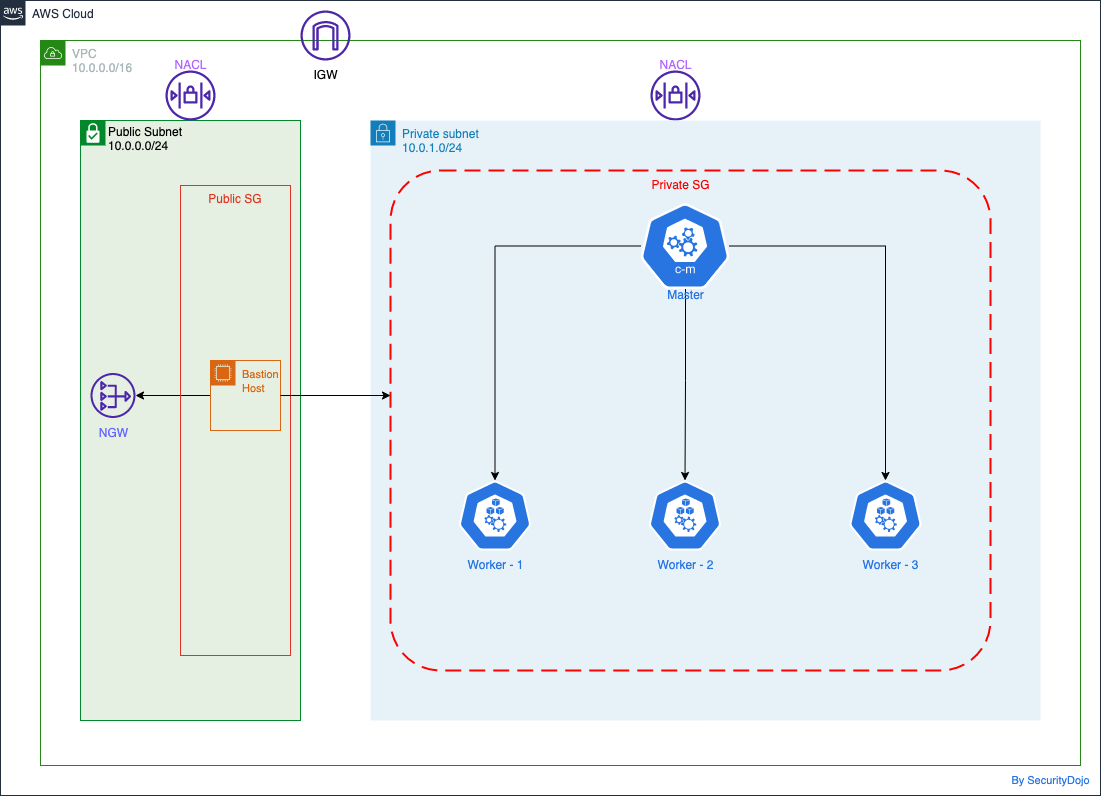

The diagram above was exported from draw.io. Its source (the exported page's mxGraphModel, read from the mxfile embedded in the PNG):
<mxGraphModel dx="1505" dy="1744" grid="1" gridSize="10" guides="1" tooltips="1" connect="1" arrows="1" fold="1" page="1" pageScale="1" pageWidth="1169" pageHeight="827" math="0" shadow="0">
  <root>
    <mxCell id="0" />
    <mxCell id="1" parent="0" />
    <mxCell id="UEzPUAAOIrF-is8g5C7q-175" value="AWS Cloud" style="points=[[0,0],[0.25,0],[0.5,0],[0.75,0],[1,0],[1,0.25],[1,0.5],[1,0.75],[1,1],[0.75,1],[0.5,1],[0.25,1],[0,1],[0,0.75],[0,0.5],[0,0.25]];outlineConnect=0;gradientColor=none;html=1;whiteSpace=wrap;fontSize=12;fontStyle=0;shape=mxgraph.aws4.group;grIcon=mxgraph.aws4.group_aws_cloud_alt;strokeColor=#232F3E;fillColor=none;verticalAlign=top;align=left;spacingLeft=30;fontColor=#232F3E;dashed=0;labelBackgroundColor=#ffffff;container=1;pointerEvents=0;collapsible=0;recursiveResize=0;movable=0;resizable=0;rotatable=0;deletable=0;editable=0;connectable=0;" parent="1" vertex="1">
      <mxGeometry x="40" y="-790" width="1100" height="795" as="geometry" />
    </mxCell>
    <mxCell id="W9L-pmkDiEZpZNheK4EW-19" value="VPC&lt;br&gt;10.0.0.0/16&lt;span class=&quot;pl-s&quot;&gt;&lt;/span&gt;" style="points=[[0,0],[0.25,0],[0.5,0],[0.75,0],[1,0],[1,0.25],[1,0.5],[1,0.75],[1,1],[0.75,1],[0.5,1],[0.25,1],[0,1],[0,0.75],[0,0.5],[0,0.25]];outlineConnect=0;gradientColor=none;html=1;whiteSpace=wrap;fontSize=12;fontStyle=0;container=1;pointerEvents=0;collapsible=0;recursiveResize=0;shape=mxgraph.aws4.group;grIcon=mxgraph.aws4.group_vpc;strokeColor=#248814;fillColor=none;verticalAlign=top;align=left;spacingLeft=30;fontColor=#AAB7B8;dashed=0;" vertex="1" parent="UEzPUAAOIrF-is8g5C7q-175">
      <mxGeometry x="40" y="40" width="1040" height="725" as="geometry" />
    </mxCell>
    <mxCell id="W9L-pmkDiEZpZNheK4EW-21" value="Public Subnet&lt;br&gt;10.0.0.0/24" style="shape=mxgraph.ibm.box;prType=subnet;fontStyle=0;verticalAlign=top;align=left;spacingLeft=32;spacingTop=4;fillColor=#E6F0E2;rounded=0;whiteSpace=wrap;html=1;strokeColor=#00882B;strokeWidth=1;dashed=0;container=1;spacing=-4;collapsible=0;expand=0;recursiveResize=0;" vertex="1" parent="W9L-pmkDiEZpZNheK4EW-19">
      <mxGeometry x="40" y="80" width="220" height="600" as="geometry" />
    </mxCell>
    <mxCell id="W9L-pmkDiEZpZNheK4EW-38" style="edgeStyle=orthogonalEdgeStyle;rounded=0;orthogonalLoop=1;jettySize=auto;html=1;" edge="1" parent="W9L-pmkDiEZpZNheK4EW-21" source="W9L-pmkDiEZpZNheK4EW-20" target="W9L-pmkDiEZpZNheK4EW-34">
      <mxGeometry relative="1" as="geometry" />
    </mxCell>
    <mxCell id="W9L-pmkDiEZpZNheK4EW-20" value="&lt;span style=&quot;font-size: 11px;&quot;&gt;Bastion Host&lt;/span&gt;" style="points=[[0,0],[0.25,0],[0.5,0],[0.75,0],[1,0],[1,0.25],[1,0.5],[1,0.75],[1,1],[0.75,1],[0.5,1],[0.25,1],[0,1],[0,0.75],[0,0.5],[0,0.25]];outlineConnect=0;gradientColor=none;html=1;whiteSpace=wrap;fontSize=12;fontStyle=0;container=1;pointerEvents=0;collapsible=0;recursiveResize=0;shape=mxgraph.aws4.group;grIcon=mxgraph.aws4.group_ec2_instance_contents;strokeColor=#D86613;fillColor=none;verticalAlign=top;align=left;spacingLeft=30;fontColor=#D86613;dashed=0;" vertex="1" parent="W9L-pmkDiEZpZNheK4EW-21">
      <mxGeometry x="130" y="240" width="70" height="70" as="geometry" />
    </mxCell>
    <mxCell id="W9L-pmkDiEZpZNheK4EW-34" value="" style="sketch=0;outlineConnect=0;fontColor=#232F3E;gradientColor=none;fillColor=#4D27AA;strokeColor=none;dashed=0;verticalLabelPosition=bottom;verticalAlign=top;align=center;html=1;fontSize=12;fontStyle=0;aspect=fixed;pointerEvents=1;shape=mxgraph.aws4.nat_gateway;" vertex="1" parent="W9L-pmkDiEZpZNheK4EW-21">
      <mxGeometry x="10" y="252.5" width="45" height="45" as="geometry" />
    </mxCell>
    <mxCell id="W9L-pmkDiEZpZNheK4EW-56" value="Public SG" style="fillColor=none;strokeColor=#DD3522;verticalAlign=top;fontStyle=0;fontColor=#DD3522;" vertex="1" parent="W9L-pmkDiEZpZNheK4EW-21">
      <mxGeometry x="100" y="65" width="110" height="470" as="geometry" />
    </mxCell>
    <mxCell id="W9L-pmkDiEZpZNheK4EW-71" value="NGW" style="text;html=1;align=center;verticalAlign=middle;resizable=0;points=[];autosize=1;strokeColor=none;fillColor=none;fontColor=#6666FF;" vertex="1" parent="W9L-pmkDiEZpZNheK4EW-21">
      <mxGeometry x="7.5" y="297.5" width="50" height="30" as="geometry" />
    </mxCell>
    <mxCell id="W9L-pmkDiEZpZNheK4EW-33" value="IGW" style="text;html=1;align=center;verticalAlign=middle;resizable=0;points=[];autosize=1;strokeColor=none;fillColor=none;" vertex="1" parent="W9L-pmkDiEZpZNheK4EW-19">
      <mxGeometry x="260" y="20" width="50" height="30" as="geometry" />
    </mxCell>
    <mxCell id="W9L-pmkDiEZpZNheK4EW-62" value="" style="sketch=0;outlineConnect=0;fontColor=#232F3E;gradientColor=none;fillColor=#4D27AA;strokeColor=none;dashed=0;verticalLabelPosition=bottom;verticalAlign=top;align=center;html=1;fontSize=12;fontStyle=0;aspect=fixed;pointerEvents=1;shape=mxgraph.aws4.network_access_control_list;" vertex="1" parent="W9L-pmkDiEZpZNheK4EW-19">
      <mxGeometry x="125" y="30" width="50" height="50" as="geometry" />
    </mxCell>
    <mxCell id="W9L-pmkDiEZpZNheK4EW-60" value="" style="sketch=0;outlineConnect=0;fontColor=#232F3E;gradientColor=none;fillColor=#4D27AA;strokeColor=none;dashed=0;verticalLabelPosition=bottom;verticalAlign=top;align=center;html=1;fontSize=12;fontStyle=0;aspect=fixed;pointerEvents=1;shape=mxgraph.aws4.network_access_control_list;" vertex="1" parent="W9L-pmkDiEZpZNheK4EW-19">
      <mxGeometry x="610" y="30" width="50" height="50" as="geometry" />
    </mxCell>
    <mxCell id="W9L-pmkDiEZpZNheK4EW-63" value="NACL" style="text;html=1;align=center;verticalAlign=middle;resizable=0;points=[];autosize=1;strokeColor=none;fillColor=none;fontColor=#B266FF;" vertex="1" parent="W9L-pmkDiEZpZNheK4EW-19">
      <mxGeometry x="605" y="10" width="60" height="30" as="geometry" />
    </mxCell>
    <mxCell id="W9L-pmkDiEZpZNheK4EW-64" value="NACL" style="text;html=1;align=center;verticalAlign=middle;resizable=0;points=[];autosize=1;strokeColor=none;fillColor=none;fontColor=#B266FF;" vertex="1" parent="W9L-pmkDiEZpZNheK4EW-19">
      <mxGeometry x="120" y="10" width="60" height="30" as="geometry" />
    </mxCell>
    <mxCell id="W9L-pmkDiEZpZNheK4EW-32" value="" style="sketch=0;outlineConnect=0;fontColor=#232F3E;gradientColor=none;fillColor=#4D27AA;strokeColor=none;dashed=0;verticalLabelPosition=bottom;verticalAlign=top;align=center;html=1;fontSize=12;fontStyle=0;aspect=fixed;pointerEvents=1;shape=mxgraph.aws4.internet_gateway;" vertex="1" parent="UEzPUAAOIrF-is8g5C7q-175">
      <mxGeometry x="300" y="10" width="50" height="50" as="geometry" />
    </mxCell>
    <mxCell id="W9L-pmkDiEZpZNheK4EW-90" value="By SecurityDojo" style="text;html=1;align=center;verticalAlign=middle;resizable=0;points=[];autosize=1;strokeColor=none;fillColor=none;fontSize=11;fontColor=#2975e2;" vertex="1" parent="UEzPUAAOIrF-is8g5C7q-175">
      <mxGeometry x="1000" y="765" width="100" height="30" as="geometry" />
    </mxCell>
    <mxCell id="W9L-pmkDiEZpZNheK4EW-39" value="Private subnet&lt;br&gt;10.0.1.0/24" style="points=[[0,0],[0.25,0],[0.5,0],[0.75,0],[1,0],[1,0.25],[1,0.5],[1,0.75],[1,1],[0.75,1],[0.5,1],[0.25,1],[0,1],[0,0.75],[0,0.5],[0,0.25]];outlineConnect=0;gradientColor=none;html=1;whiteSpace=wrap;fontSize=12;fontStyle=0;container=1;pointerEvents=0;collapsible=0;recursiveResize=0;shape=mxgraph.aws4.group;grIcon=mxgraph.aws4.group_security_group;grStroke=0;strokeColor=#147EBA;fillColor=#E6F2F8;verticalAlign=top;align=left;spacingLeft=30;fontColor=#147EBA;dashed=0;" vertex="1" parent="1">
      <mxGeometry x="410" y="-670" width="670" height="600" as="geometry" />
    </mxCell>
    <mxCell id="W9L-pmkDiEZpZNheK4EW-50" style="edgeStyle=orthogonalEdgeStyle;rounded=0;orthogonalLoop=1;jettySize=auto;html=1;entryX=0.5;entryY=0;entryDx=0;entryDy=0;entryPerimeter=0;" edge="1" parent="W9L-pmkDiEZpZNheK4EW-39" target="W9L-pmkDiEZpZNheK4EW-74">
      <mxGeometry relative="1" as="geometry">
        <mxPoint x="315" y="160" as="sourcePoint" />
        <mxPoint x="320" y="340" as="targetPoint" />
      </mxGeometry>
    </mxCell>
    <mxCell id="W9L-pmkDiEZpZNheK4EW-51" style="edgeStyle=orthogonalEdgeStyle;rounded=0;orthogonalLoop=1;jettySize=auto;html=1;entryX=0.5;entryY=0;entryDx=0;entryDy=0;entryPerimeter=0;" edge="1" parent="W9L-pmkDiEZpZNheK4EW-39" source="W9L-pmkDiEZpZNheK4EW-40" target="W9L-pmkDiEZpZNheK4EW-75">
      <mxGeometry relative="1" as="geometry">
        <mxPoint x="550" y="333" as="targetPoint" />
      </mxGeometry>
    </mxCell>
    <mxCell id="W9L-pmkDiEZpZNheK4EW-40" value="" style="sketch=0;html=1;dashed=0;whitespace=wrap;fillColor=#2875E2;strokeColor=#ffffff;points=[[0.005,0.63,0],[0.1,0.2,0],[0.9,0.2,0],[0.5,0,0],[0.995,0.63,0],[0.72,0.99,0],[0.5,1,0],[0.28,0.99,0]];verticalLabelPosition=bottom;align=center;verticalAlign=top;shape=mxgraph.kubernetes.icon;prIcon=c_m" vertex="1" parent="W9L-pmkDiEZpZNheK4EW-39">
      <mxGeometry x="270" y="80" width="89" height="91" as="geometry" />
    </mxCell>
    <mxCell id="W9L-pmkDiEZpZNheK4EW-57" value="&lt;font color=&quot;#f90101&quot;&gt;Private SG&lt;/font&gt;" style="text;html=1;align=center;verticalAlign=middle;resizable=0;points=[];autosize=1;strokeColor=none;fillColor=none;" vertex="1" parent="W9L-pmkDiEZpZNheK4EW-39">
      <mxGeometry x="270" y="50" width="80" height="30" as="geometry" />
    </mxCell>
    <mxCell id="W9L-pmkDiEZpZNheK4EW-73" value="" style="sketch=0;html=1;dashed=0;whitespace=wrap;fillColor=#2875E2;strokeColor=#ffffff;points=[[0.005,0.63,0],[0.1,0.2,0],[0.9,0.2,0],[0.5,0,0],[0.995,0.63,0],[0.72,0.99,0],[0.5,1,0],[0.28,0.99,0]];verticalLabelPosition=bottom;align=center;verticalAlign=top;shape=mxgraph.kubernetes.icon;prIcon=node" vertex="1" parent="W9L-pmkDiEZpZNheK4EW-39">
      <mxGeometry x="29.5" y="360" width="190" height="70" as="geometry" />
    </mxCell>
    <mxCell id="W9L-pmkDiEZpZNheK4EW-74" value="" style="sketch=0;html=1;dashed=0;whitespace=wrap;fillColor=#2875E2;strokeColor=#ffffff;points=[[0.005,0.63,0],[0.1,0.2,0],[0.9,0.2,0],[0.5,0,0],[0.995,0.63,0],[0.72,0.99,0],[0.5,1,0],[0.28,0.99,0]];verticalLabelPosition=bottom;align=center;verticalAlign=top;shape=mxgraph.kubernetes.icon;prIcon=node" vertex="1" parent="W9L-pmkDiEZpZNheK4EW-39">
      <mxGeometry x="219.5" y="360" width="190" height="70" as="geometry" />
    </mxCell>
    <mxCell id="W9L-pmkDiEZpZNheK4EW-75" value="" style="sketch=0;html=1;dashed=0;whitespace=wrap;fillColor=#2875E2;strokeColor=#ffffff;points=[[0.005,0.63,0],[0.1,0.2,0],[0.9,0.2,0],[0.5,0,0],[0.995,0.63,0],[0.72,0.99,0],[0.5,1,0],[0.28,0.99,0]];verticalLabelPosition=bottom;align=center;verticalAlign=top;shape=mxgraph.kubernetes.icon;prIcon=node" vertex="1" parent="W9L-pmkDiEZpZNheK4EW-39">
      <mxGeometry x="420" y="360" width="190" height="70" as="geometry" />
    </mxCell>
    <mxCell id="W9L-pmkDiEZpZNheK4EW-53" value="" style="rounded=1;arcSize=10;dashed=1;strokeColor=#ff0000;fillColor=none;gradientColor=none;dashPattern=8 4;strokeWidth=2;" vertex="1" parent="W9L-pmkDiEZpZNheK4EW-39">
      <mxGeometry x="20" y="50" width="600" height="500" as="geometry" />
    </mxCell>
    <mxCell id="W9L-pmkDiEZpZNheK4EW-52" style="edgeStyle=orthogonalEdgeStyle;rounded=0;orthogonalLoop=1;jettySize=auto;html=1;entryX=0.5;entryY=0;entryDx=0;entryDy=0;entryPerimeter=0;" edge="1" parent="W9L-pmkDiEZpZNheK4EW-39" source="W9L-pmkDiEZpZNheK4EW-40" target="W9L-pmkDiEZpZNheK4EW-73">
      <mxGeometry relative="1" as="geometry">
        <mxPoint x="155" y="333" as="targetPoint" />
      </mxGeometry>
    </mxCell>
    <mxCell id="W9L-pmkDiEZpZNheK4EW-78" value="&lt;font color=&quot;#2975e2&quot;&gt;Worker - 1&lt;/font&gt;" style="text;html=1;align=center;verticalAlign=middle;resizable=0;points=[];autosize=1;strokeColor=none;fillColor=none;fontColor=#6666FF;" vertex="1" parent="W9L-pmkDiEZpZNheK4EW-39">
      <mxGeometry x="84.5" y="430" width="80" height="30" as="geometry" />
    </mxCell>
    <mxCell id="W9L-pmkDiEZpZNheK4EW-79" value="&lt;font color=&quot;#2975e2&quot;&gt;Worker - 2&lt;/font&gt;" style="text;html=1;align=center;verticalAlign=middle;resizable=0;points=[];autosize=1;strokeColor=none;fillColor=none;fontColor=#6666FF;" vertex="1" parent="W9L-pmkDiEZpZNheK4EW-39">
      <mxGeometry x="274.5" y="430" width="80" height="30" as="geometry" />
    </mxCell>
    <mxCell id="W9L-pmkDiEZpZNheK4EW-80" value="&lt;font color=&quot;#2975e2&quot;&gt;Worker - 3&lt;/font&gt;" style="text;html=1;align=center;verticalAlign=middle;resizable=0;points=[];autosize=1;strokeColor=none;fillColor=none;fontColor=#6666FF;" vertex="1" parent="W9L-pmkDiEZpZNheK4EW-39">
      <mxGeometry x="480" y="430" width="80" height="30" as="geometry" />
    </mxCell>
    <mxCell id="W9L-pmkDiEZpZNheK4EW-81" value="&lt;font color=&quot;#2975e2&quot;&gt;Master&lt;/font&gt;" style="text;html=1;align=center;verticalAlign=middle;resizable=0;points=[];autosize=1;strokeColor=none;fillColor=none;fontColor=#6666FF;" vertex="1" parent="W9L-pmkDiEZpZNheK4EW-39">
      <mxGeometry x="284.5" y="160" width="60" height="30" as="geometry" />
    </mxCell>
    <mxCell id="W9L-pmkDiEZpZNheK4EW-87" style="edgeStyle=orthogonalEdgeStyle;rounded=0;orthogonalLoop=1;jettySize=auto;html=1;fontColor=#2975e2;" edge="1" parent="1" source="W9L-pmkDiEZpZNheK4EW-20">
      <mxGeometry relative="1" as="geometry">
        <mxPoint x="430" y="-395" as="targetPoint" />
      </mxGeometry>
    </mxCell>
  </root>
</mxGraphModel>